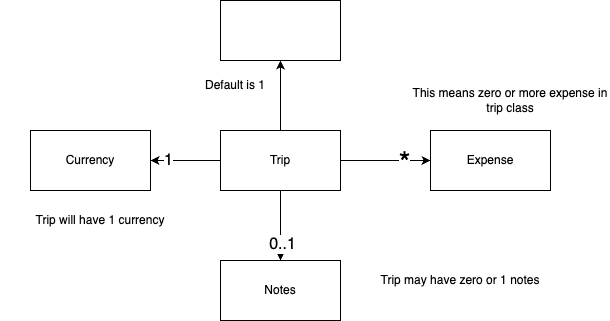

The diagram above was exported from draw.io. Its source (the exported page's mxGraphModel, read from the mxfile embedded in the PNG):
<mxGraphModel dx="856" dy="506" grid="1" gridSize="10" guides="1" tooltips="1" connect="1" arrows="1" fold="1" page="1" pageScale="1" pageWidth="3300" pageHeight="2339" background="#ffffff" math="0" shadow="0">
  <root>
    <mxCell id="0" />
    <mxCell id="1" parent="0" />
    <mxCell id="4" style="edgeStyle=none;html=1;entryX=0;entryY=0.5;entryDx=0;entryDy=0;" parent="1" source="2" target="3" edge="1">
      <mxGeometry relative="1" as="geometry" />
    </mxCell>
    <mxCell id="5" value="&lt;font style=&quot;font-size: 30px;&quot;&gt;*&lt;/font&gt;" style="edgeLabel;html=1;align=center;verticalAlign=middle;resizable=0;points=[];" parent="4" vertex="1" connectable="0">
      <mxGeometry x="0.4" y="-1" relative="1" as="geometry">
        <mxPoint as="offset" />
      </mxGeometry>
    </mxCell>
    <mxCell id="7" style="edgeStyle=none;html=1;entryX=0.5;entryY=0;entryDx=0;entryDy=0;" parent="1" source="2" target="6" edge="1">
      <mxGeometry relative="1" as="geometry" />
    </mxCell>
    <mxCell id="8" value="&lt;font style=&quot;font-size: 16px;&quot;&gt;0..1&lt;/font&gt;" style="edgeLabel;html=1;align=center;verticalAlign=middle;resizable=0;points=[];" parent="7" vertex="1" connectable="0">
      <mxGeometry x="0.5" y="1" relative="1" as="geometry">
        <mxPoint as="offset" />
      </mxGeometry>
    </mxCell>
    <mxCell id="10" style="edgeStyle=none;html=1;" parent="1" source="2" target="9" edge="1">
      <mxGeometry relative="1" as="geometry" />
    </mxCell>
    <mxCell id="13" value="&lt;font style=&quot;font-size: 16px;&quot;&gt;1&lt;/font&gt;" style="edgeLabel;html=1;align=center;verticalAlign=middle;resizable=0;points=[];" parent="10" vertex="1" connectable="0">
      <mxGeometry x="0.5143" y="-1" relative="1" as="geometry">
        <mxPoint as="offset" />
      </mxGeometry>
    </mxCell>
    <mxCell id="19" style="edgeStyle=none;html=1;" parent="1" source="2" target="18" edge="1">
      <mxGeometry relative="1" as="geometry" />
    </mxCell>
    <mxCell id="2" value="Trip" style="rounded=0;whiteSpace=wrap;html=1;" parent="1" vertex="1">
      <mxGeometry x="240" y="260" width="120" height="60" as="geometry" />
    </mxCell>
    <mxCell id="3" value="Expense" style="rounded=0;whiteSpace=wrap;html=1;" parent="1" vertex="1">
      <mxGeometry x="450" y="260" width="120" height="60" as="geometry" />
    </mxCell>
    <mxCell id="6" value="Notes" style="rounded=0;whiteSpace=wrap;html=1;" parent="1" vertex="1">
      <mxGeometry x="240" y="390" width="120" height="60" as="geometry" />
    </mxCell>
    <mxCell id="9" value="Currency" style="rounded=0;whiteSpace=wrap;html=1;" parent="1" vertex="1">
      <mxGeometry x="50" y="260" width="120" height="60" as="geometry" />
    </mxCell>
    <mxCell id="15" value="This means zero or more expense in trip class" style="text;html=1;align=center;verticalAlign=middle;whiteSpace=wrap;rounded=0;" parent="1" vertex="1">
      <mxGeometry x="430" y="220" width="200" height="20" as="geometry" />
    </mxCell>
    <mxCell id="16" value="Trip may have zero or 1 notes" style="text;html=1;align=center;verticalAlign=middle;whiteSpace=wrap;rounded=0;" parent="1" vertex="1">
      <mxGeometry x="380" y="400" width="200" height="20" as="geometry" />
    </mxCell>
    <mxCell id="17" value="Trip will have 1 currency" style="text;html=1;align=center;verticalAlign=middle;whiteSpace=wrap;rounded=0;" parent="1" vertex="1">
      <mxGeometry x="20" y="340" width="200" height="20" as="geometry" />
    </mxCell>
    <mxCell id="18" value="" style="rounded=0;whiteSpace=wrap;html=1;" parent="1" vertex="1">
      <mxGeometry x="240" y="130" width="120" height="60" as="geometry" />
    </mxCell>
    <mxCell id="20" value="Default is 1" style="text;html=1;align=center;verticalAlign=middle;whiteSpace=wrap;rounded=0;" parent="1" vertex="1">
      <mxGeometry x="210" y="200" width="90" height="30" as="geometry" />
    </mxCell>
  </root>
</mxGraphModel>